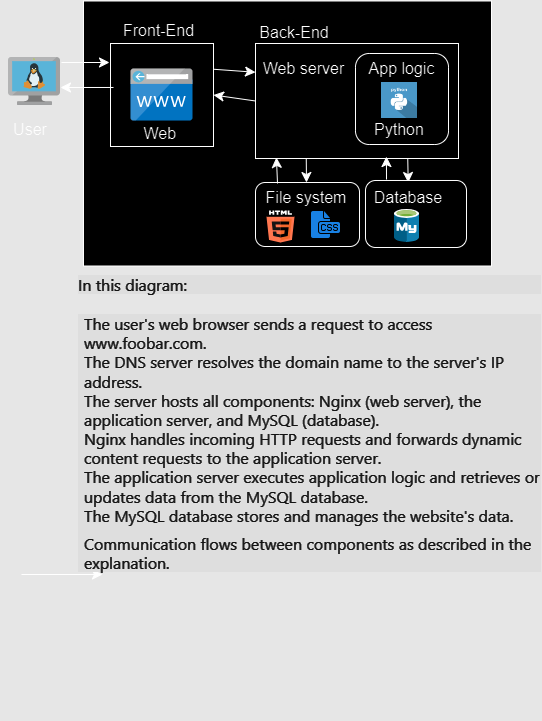

The diagram above was exported from draw.io. Its source (the exported page's mxGraphModel, read from the mxfile embedded in the PNG):
<mxGraphModel dx="880" dy="1276" grid="0" gridSize="10" guides="1" tooltips="1" connect="1" arrows="1" fold="1" page="0" pageScale="1" pageWidth="850" pageHeight="1100" background="#E6E6E6" math="0" shadow="0">
  <root>
    <mxCell id="0" />
    <mxCell id="1" parent="0" />
    <mxCell id="6LAa29ok6YYq84Fxb3V9-15" value="" style="rounded=0;whiteSpace=wrap;html=1;fontSize=16;" parent="1" vertex="1">
      <mxGeometry x="125" y="-643.5" width="408" height="265" as="geometry" />
    </mxCell>
    <mxCell id="6LAa29ok6YYq84Fxb3V9-3" value="" style="endArrow=classic;html=1;rounded=0;fontSize=12;startSize=8;endSize=8;curved=1;exitX=1;exitY=0.413;exitDx=0;exitDy=0;exitPerimeter=0;" parent="1" edge="1">
      <mxGeometry width="50" height="50" relative="1" as="geometry">
        <mxPoint x="63" y="-70.00199999999995" as="sourcePoint" />
        <mxPoint x="144" y="-70" as="targetPoint" />
      </mxGeometry>
    </mxCell>
    <mxCell id="6LAa29ok6YYq84Fxb3V9-8" value="" style="image;sketch=0;aspect=fixed;html=1;points=[];align=center;fontSize=12;image=img/lib/mscae/VM_Linux.svg;" parent="1" vertex="1">
      <mxGeometry x="50" y="-587" width="52" height="47.84" as="geometry" />
    </mxCell>
    <mxCell id="6LAa29ok6YYq84Fxb3V9-11" value="User" style="text;strokeColor=none;fillColor=none;html=1;align=center;verticalAlign=middle;whiteSpace=wrap;rounded=0;fontSize=16;" parent="1" vertex="1">
      <mxGeometry x="42" y="-530" width="60" height="30" as="geometry" />
    </mxCell>
    <mxCell id="6LAa29ok6YYq84Fxb3V9-38" style="edgeStyle=none;curved=1;rounded=0;orthogonalLoop=1;jettySize=auto;html=1;exitX=1;exitY=0.25;exitDx=0;exitDy=0;entryX=0;entryY=0.25;entryDx=0;entryDy=0;fontSize=12;startSize=8;endSize=8;" parent="1" source="6LAa29ok6YYq84Fxb3V9-19" target="6LAa29ok6YYq84Fxb3V9-34" edge="1">
      <mxGeometry relative="1" as="geometry" />
    </mxCell>
    <mxCell id="6LAa29ok6YYq84Fxb3V9-19" value="" style="whiteSpace=wrap;html=1;aspect=fixed;fontSize=16;" parent="1" vertex="1">
      <mxGeometry x="152" y="-601" width="103" height="103" as="geometry" />
    </mxCell>
    <mxCell id="6LAa29ok6YYq84Fxb3V9-20" value="" style="image;sketch=0;aspect=fixed;html=1;points=[];align=center;fontSize=12;image=img/lib/mscae/CustomDomain.svg;" parent="1" vertex="1">
      <mxGeometry x="172.5" y="-575.54" width="62" height="52.08" as="geometry" />
    </mxCell>
    <mxCell id="6LAa29ok6YYq84Fxb3V9-21" value="Front-End" style="text;strokeColor=none;fillColor=none;html=1;align=center;verticalAlign=middle;whiteSpace=wrap;rounded=0;fontSize=16;" parent="1" vertex="1">
      <mxGeometry x="158" y="-629" width="85" height="30" as="geometry" />
    </mxCell>
    <mxCell id="6LAa29ok6YYq84Fxb3V9-22" value="Web&amp;nbsp;" style="text;strokeColor=none;fillColor=none;html=1;align=center;verticalAlign=middle;whiteSpace=wrap;rounded=0;fontSize=16;" parent="1" vertex="1">
      <mxGeometry x="173.5" y="-526" width="60" height="30" as="geometry" />
    </mxCell>
    <mxCell id="6LAa29ok6YYq84Fxb3V9-26" value="" style="endArrow=classic;html=1;rounded=0;fontSize=12;startSize=8;endSize=8;curved=1;" parent="1" edge="1">
      <mxGeometry width="50" height="50" relative="1" as="geometry">
        <mxPoint x="103" y="-582" as="sourcePoint" />
        <mxPoint x="151" y="-582" as="targetPoint" />
      </mxGeometry>
    </mxCell>
    <mxCell id="6LAa29ok6YYq84Fxb3V9-30" value="" style="endArrow=classic;html=1;rounded=0;fontSize=12;startSize=8;endSize=8;curved=1;exitX=0.029;exitY=0.427;exitDx=0;exitDy=0;exitPerimeter=0;entryX=1;entryY=0.627;entryDx=0;entryDy=0;entryPerimeter=0;" parent="1" source="6LAa29ok6YYq84Fxb3V9-19" target="6LAa29ok6YYq84Fxb3V9-8" edge="1">
      <mxGeometry width="50" height="50" relative="1" as="geometry">
        <mxPoint x="64" y="-465" as="sourcePoint" />
        <mxPoint x="116" y="-518" as="targetPoint" />
      </mxGeometry>
    </mxCell>
    <mxCell id="6LAa29ok6YYq84Fxb3V9-39" style="edgeStyle=none;curved=1;rounded=0;orthogonalLoop=1;jettySize=auto;html=1;exitX=0;exitY=0.5;exitDx=0;exitDy=0;entryX=1;entryY=0.5;entryDx=0;entryDy=0;fontSize=12;startSize=8;endSize=8;" parent="1" source="6LAa29ok6YYq84Fxb3V9-34" target="6LAa29ok6YYq84Fxb3V9-19" edge="1">
      <mxGeometry relative="1" as="geometry" />
    </mxCell>
    <mxCell id="6LAa29ok6YYq84Fxb3V9-54" style="edgeStyle=none;curved=1;rounded=0;orthogonalLoop=1;jettySize=auto;html=1;exitX=0.25;exitY=1;exitDx=0;exitDy=0;entryX=0.5;entryY=0;entryDx=0;entryDy=0;fontSize=12;startSize=8;endSize=8;" parent="1" source="6LAa29ok6YYq84Fxb3V9-34" target="6LAa29ok6YYq84Fxb3V9-47" edge="1">
      <mxGeometry relative="1" as="geometry" />
    </mxCell>
    <mxCell id="6LAa29ok6YYq84Fxb3V9-56" style="edgeStyle=none;curved=1;rounded=0;orthogonalLoop=1;jettySize=auto;html=1;exitX=0.75;exitY=1;exitDx=0;exitDy=0;fontSize=12;startSize=8;endSize=8;" parent="1" source="6LAa29ok6YYq84Fxb3V9-34" target="6LAa29ok6YYq84Fxb3V9-52" edge="1">
      <mxGeometry relative="1" as="geometry" />
    </mxCell>
    <mxCell id="6LAa29ok6YYq84Fxb3V9-34" value="" style="rounded=0;whiteSpace=wrap;html=1;fontSize=16;" parent="1" vertex="1">
      <mxGeometry x="297" y="-601" width="203" height="115" as="geometry" />
    </mxCell>
    <mxCell id="6LAa29ok6YYq84Fxb3V9-37" value="Back-End" style="text;strokeColor=none;fillColor=none;html=1;align=center;verticalAlign=middle;whiteSpace=wrap;rounded=0;fontSize=16;" parent="1" vertex="1">
      <mxGeometry x="297" y="-627" width="78" height="30" as="geometry" />
    </mxCell>
    <mxCell id="6LAa29ok6YYq84Fxb3V9-40" value="Web server" style="text;strokeColor=none;fillColor=none;html=1;align=center;verticalAlign=middle;whiteSpace=wrap;rounded=0;fontSize=16;" parent="1" vertex="1">
      <mxGeometry x="299" y="-591" width="93" height="30" as="geometry" />
    </mxCell>
    <mxCell id="6LAa29ok6YYq84Fxb3V9-41" value="" style="rounded=1;whiteSpace=wrap;html=1;fontSize=16;" parent="1" vertex="1">
      <mxGeometry x="397" y="-591" width="93" height="91" as="geometry" />
    </mxCell>
    <mxCell id="6LAa29ok6YYq84Fxb3V9-42" value="App logic" style="text;strokeColor=none;fillColor=none;html=1;align=center;verticalAlign=middle;whiteSpace=wrap;rounded=0;fontSize=16;" parent="1" vertex="1">
      <mxGeometry x="407" y="-591" width="73" height="30" as="geometry" />
    </mxCell>
    <mxCell id="6LAa29ok6YYq84Fxb3V9-43" value="Python" style="text;strokeColor=none;fillColor=none;html=1;align=center;verticalAlign=middle;whiteSpace=wrap;rounded=0;fontSize=16;" parent="1" vertex="1">
      <mxGeometry x="411" y="-530" width="60" height="30" as="geometry" />
    </mxCell>
    <mxCell id="6LAa29ok6YYq84Fxb3V9-44" value="" style="shape=image;html=1;verticalAlign=top;verticalLabelPosition=bottom;labelBackgroundColor=#ffffff;imageAspect=0;aspect=fixed;image=https://cdn0.iconfinder.com/data/icons/long-shadow-web-icons/512/python-128.png;fontSize=16;" parent="1" vertex="1">
      <mxGeometry x="423" y="-562" width="36" height="36" as="geometry" />
    </mxCell>
    <mxCell id="6LAa29ok6YYq84Fxb3V9-46" value="" style="rounded=1;whiteSpace=wrap;html=1;fontSize=16;" parent="1" vertex="1">
      <mxGeometry x="297" y="-462" width="104" height="64" as="geometry" />
    </mxCell>
    <mxCell id="6LAa29ok6YYq84Fxb3V9-47" value="File system" style="text;strokeColor=none;fillColor=none;html=1;align=center;verticalAlign=middle;whiteSpace=wrap;rounded=0;fontSize=16;" parent="1" vertex="1">
      <mxGeometry x="301" y="-462" width="94" height="30" as="geometry" />
    </mxCell>
    <mxCell id="6LAa29ok6YYq84Fxb3V9-48" value="" style="dashed=0;outlineConnect=0;html=1;align=center;labelPosition=center;verticalLabelPosition=bottom;verticalAlign=top;shape=mxgraph.weblogos.html5;fontSize=16;" parent="1" vertex="1">
      <mxGeometry x="308" y="-434" width="28" height="32" as="geometry" />
    </mxCell>
    <mxCell id="6LAa29ok6YYq84Fxb3V9-50" value="" style="shape=image;html=1;verticalAlign=top;verticalLabelPosition=bottom;labelBackgroundColor=#ffffff;imageAspect=0;aspect=fixed;image=https://cdn1.iconfinder.com/data/icons/hawcons/32/700035-icon-77-document-file-css-128.png;fontSize=16;" parent="1" vertex="1">
      <mxGeometry x="351" y="-436" width="32" height="32" as="geometry" />
    </mxCell>
    <mxCell id="6LAa29ok6YYq84Fxb3V9-51" value="" style="rounded=1;whiteSpace=wrap;html=1;fontSize=16;" parent="1" vertex="1">
      <mxGeometry x="407" y="-464" width="101" height="67" as="geometry" />
    </mxCell>
    <mxCell id="6LAa29ok6YYq84Fxb3V9-52" value="Database" style="text;strokeColor=none;fillColor=none;html=1;align=center;verticalAlign=middle;whiteSpace=wrap;rounded=0;fontSize=16;" parent="1" vertex="1">
      <mxGeometry x="420" y="-462" width="60" height="30" as="geometry" />
    </mxCell>
    <mxCell id="6LAa29ok6YYq84Fxb3V9-53" value="" style="image;sketch=0;aspect=fixed;html=1;points=[];align=center;fontSize=12;image=img/lib/mscae/Azure_Database_for_MySQL_servers.svg;" parent="1" vertex="1">
      <mxGeometry x="436" y="-435" width="25" height="32.89" as="geometry" />
    </mxCell>
    <mxCell id="6LAa29ok6YYq84Fxb3V9-61" value="" style="endArrow=classic;html=1;rounded=0;fontSize=12;startSize=8;endSize=8;curved=1;entryX=0.103;entryY=0.991;entryDx=0;entryDy=0;entryPerimeter=0;" parent="1" target="6LAa29ok6YYq84Fxb3V9-34" edge="1">
      <mxGeometry width="50" height="50" relative="1" as="geometry">
        <mxPoint x="319" y="-461" as="sourcePoint" />
        <mxPoint x="369" y="-511" as="targetPoint" />
      </mxGeometry>
    </mxCell>
    <mxCell id="6LAa29ok6YYq84Fxb3V9-62" value="" style="endArrow=classic;html=1;rounded=0;fontSize=12;startSize=8;endSize=8;curved=1;entryX=0.645;entryY=0.983;entryDx=0;entryDy=0;entryPerimeter=0;" parent="1" target="6LAa29ok6YYq84Fxb3V9-34" edge="1">
      <mxGeometry width="50" height="50" relative="1" as="geometry">
        <mxPoint x="428" y="-465" as="sourcePoint" />
        <mxPoint x="478" y="-515" as="targetPoint" />
      </mxGeometry>
    </mxCell>
    <mxCell id="6LAa29ok6YYq84Fxb3V9-66" value="&lt;p style=&quot;border: 0px solid rgb(227, 227, 227); box-sizing: border-box; --tw-border-spacing-x: 0; --tw-border-spacing-y: 0; --tw-translate-x: 0; --tw-translate-y: 0; --tw-rotate: 0; --tw-skew-x: 0; --tw-skew-y: 0; --tw-scale-x: 1; --tw-scale-y: 1; --tw-pan-x: ; --tw-pan-y: ; --tw-pinch-zoom: ; --tw-scroll-snap-strictness: proximity; --tw-gradient-from-position: ; --tw-gradient-via-position: ; --tw-gradient-to-position: ; --tw-ordinal: ; --tw-slashed-zero: ; --tw-numeric-figure: ; --tw-numeric-spacing: ; --tw-numeric-fraction: ; --tw-ring-inset: ; --tw-ring-offset-width: 0px; --tw-ring-offset-color: #fff; --tw-ring-color: rgba(69,89,164,.5); --tw-ring-offset-shadow: 0 0 transparent; --tw-ring-shadow: 0 0 transparent; --tw-shadow: 0 0 transparent; --tw-shadow-colored: 0 0 transparent; --tw-blur: ; --tw-brightness: ; --tw-contrast: ; --tw-grayscale: ; --tw-hue-rotate: ; --tw-invert: ; --tw-saturate: ; --tw-sepia: ; --tw-drop-shadow: ; --tw-backdrop-blur: ; --tw-backdrop-brightness: ; --tw-backdrop-contrast: ; --tw-backdrop-grayscale: ; --tw-backdrop-hue-rotate: ; --tw-backdrop-invert: ; --tw-backdrop-opacity: ; --tw-backdrop-saturate: ; --tw-backdrop-sepia: ; margin: 1.25em 0px; color: rgb(236, 236, 236); font-family: Söhne, ui-sans-serif, system-ui, -apple-system, &amp;quot;Segoe UI&amp;quot;, Roboto, Ubuntu, Cantarell, &amp;quot;Noto Sans&amp;quot;, sans-serif, &amp;quot;Helvetica Neue&amp;quot;, Arial, &amp;quot;Apple Color Emoji&amp;quot;, &amp;quot;Segoe UI Emoji&amp;quot;, &amp;quot;Segoe UI Symbol&amp;quot;, &amp;quot;Noto Color Emoji&amp;quot;; text-align: start; background-color: rgb(33, 33, 33);&quot;&gt;In this diagram:&lt;/p&gt;&lt;ul style=&quot;border: 0px solid rgb(227, 227, 227); box-sizing: border-box; --tw-border-spacing-x: 0; --tw-border-spacing-y: 0; --tw-translate-x: 0; --tw-translate-y: 0; --tw-rotate: 0; --tw-skew-x: 0; --tw-skew-y: 0; --tw-scale-x: 1; --tw-scale-y: 1; --tw-pan-x: ; --tw-pan-y: ; --tw-pinch-zoom: ; --tw-scroll-snap-strictness: proximity; --tw-gradient-from-position: ; --tw-gradient-via-position: ; --tw-gradient-to-position: ; --tw-ordinal: ; --tw-slashed-zero: ; --tw-numeric-figure: ; --tw-numeric-spacing: ; --tw-numeric-fraction: ; --tw-ring-inset: ; --tw-ring-offset-width: 0px; --tw-ring-offset-color: #fff; --tw-ring-color: rgba(69,89,164,.5); --tw-ring-offset-shadow: 0 0 transparent; --tw-ring-shadow: 0 0 transparent; --tw-shadow: 0 0 transparent; --tw-shadow-colored: 0 0 transparent; --tw-blur: ; --tw-brightness: ; --tw-contrast: ; --tw-grayscale: ; --tw-hue-rotate: ; --tw-invert: ; --tw-saturate: ; --tw-sepia: ; --tw-drop-shadow: ; --tw-backdrop-blur: ; --tw-backdrop-brightness: ; --tw-backdrop-contrast: ; --tw-backdrop-grayscale: ; --tw-backdrop-hue-rotate: ; --tw-backdrop-invert: ; --tw-backdrop-opacity: ; --tw-backdrop-saturate: ; --tw-backdrop-sepia: ; list-style-position: initial; list-style-image: initial; margin: 1.25em 0px 0px; padding: 0px; display: flex; flex-direction: column; color: rgb(236, 236, 236); font-family: Söhne, ui-sans-serif, system-ui, -apple-system, &amp;quot;Segoe UI&amp;quot;, Roboto, Ubuntu, Cantarell, &amp;quot;Noto Sans&amp;quot;, sans-serif, &amp;quot;Helvetica Neue&amp;quot;, Arial, &amp;quot;Apple Color Emoji&amp;quot;, &amp;quot;Segoe UI Emoji&amp;quot;, &amp;quot;Segoe UI Symbol&amp;quot;, &amp;quot;Noto Color Emoji&amp;quot;; text-align: start; background-color: rgb(33, 33, 33);&quot;&gt;&lt;li style=&quot;border: 0px solid rgb(227, 227, 227); box-sizing: border-box; --tw-border-spacing-x: 0; --tw-border-spacing-y: 0; --tw-translate-x: 0; --tw-translate-y: 0; --tw-rotate: 0; --tw-skew-x: 0; --tw-skew-y: 0; --tw-scale-x: 1; --tw-scale-y: 1; --tw-pan-x: ; --tw-pan-y: ; --tw-pinch-zoom: ; --tw-scroll-snap-strictness: proximity; --tw-gradient-from-position: ; --tw-gradient-via-position: ; --tw-gradient-to-position: ; --tw-ordinal: ; --tw-slashed-zero: ; --tw-numeric-figure: ; --tw-numeric-spacing: ; --tw-numeric-fraction: ; --tw-ring-inset: ; --tw-ring-offset-width: 0px; --tw-ring-offset-color: #fff; --tw-ring-color: rgba(69,89,164,.5); --tw-ring-offset-shadow: 0 0 transparent; --tw-ring-shadow: 0 0 transparent; --tw-shadow: 0 0 transparent; --tw-shadow-colored: 0 0 transparent; --tw-blur: ; --tw-brightness: ; --tw-contrast: ; --tw-grayscale: ; --tw-hue-rotate: ; --tw-invert: ; --tw-saturate: ; --tw-sepia: ; --tw-drop-shadow: ; --tw-backdrop-blur: ; --tw-backdrop-brightness: ; --tw-backdrop-contrast: ; --tw-backdrop-grayscale: ; --tw-backdrop-hue-rotate: ; --tw-backdrop-invert: ; --tw-backdrop-opacity: ; --tw-backdrop-saturate: ; --tw-backdrop-sepia: ; margin: 0px; padding-left: 0.375em; display: block; min-height: 28px;&quot;&gt;The user's web browser sends a request to access &lt;a style=&quot;border: 0px solid rgb(227, 227, 227); box-sizing: border-box; --tw-border-spacing-x: 0; --tw-border-spacing-y: 0; --tw-translate-x: 0; --tw-translate-y: 0; --tw-rotate: 0; --tw-skew-x: 0; --tw-skew-y: 0; --tw-scale-x: 1; --tw-scale-y: 1; --tw-pan-x: ; --tw-pan-y: ; --tw-pinch-zoom: ; --tw-scroll-snap-strictness: proximity; --tw-gradient-from-position: ; --tw-gradient-via-position: ; --tw-gradient-to-position: ; --tw-ordinal: ; --tw-slashed-zero: ; --tw-numeric-figure: ; --tw-numeric-spacing: ; --tw-numeric-fraction: ; --tw-ring-inset: ; --tw-ring-offset-width: 0px; --tw-ring-offset-color: #fff; --tw-ring-color: rgba(69,89,164,.5); --tw-ring-offset-shadow: 0 0 transparent; --tw-ring-shadow: 0 0 transparent; --tw-shadow: 0 0 transparent; --tw-shadow-colored: 0 0 transparent; --tw-blur: ; --tw-brightness: ; --tw-contrast: ; --tw-grayscale: ; --tw-hue-rotate: ; --tw-invert: ; --tw-saturate: ; --tw-sepia: ; --tw-drop-shadow: ; --tw-backdrop-blur: ; --tw-backdrop-brightness: ; --tw-backdrop-contrast: ; --tw-backdrop-grayscale: ; --tw-backdrop-hue-rotate: ; --tw-backdrop-invert: ; --tw-backdrop-opacity: ; --tw-backdrop-saturate: ; --tw-backdrop-sepia: ; text-decoration-line: none; margin-top: 1.25em; margin-bottom: 1.25em;&quot; href=&quot;http://www.foobar.com/&quot; target=&quot;_new&quot;&gt;www.foobar.com&lt;/a&gt;.&lt;/li&gt;&lt;li style=&quot;border: 0px solid rgb(227, 227, 227); box-sizing: border-box; --tw-border-spacing-x: 0; --tw-border-spacing-y: 0; --tw-translate-x: 0; --tw-translate-y: 0; --tw-rotate: 0; --tw-skew-x: 0; --tw-skew-y: 0; --tw-scale-x: 1; --tw-scale-y: 1; --tw-pan-x: ; --tw-pan-y: ; --tw-pinch-zoom: ; --tw-scroll-snap-strictness: proximity; --tw-gradient-from-position: ; --tw-gradient-via-position: ; --tw-gradient-to-position: ; --tw-ordinal: ; --tw-slashed-zero: ; --tw-numeric-figure: ; --tw-numeric-spacing: ; --tw-numeric-fraction: ; --tw-ring-inset: ; --tw-ring-offset-width: 0px; --tw-ring-offset-color: #fff; --tw-ring-color: rgba(69,89,164,.5); --tw-ring-offset-shadow: 0 0 transparent; --tw-ring-shadow: 0 0 transparent; --tw-shadow: 0 0 transparent; --tw-shadow-colored: 0 0 transparent; --tw-blur: ; --tw-brightness: ; --tw-contrast: ; --tw-grayscale: ; --tw-hue-rotate: ; --tw-invert: ; --tw-saturate: ; --tw-sepia: ; --tw-drop-shadow: ; --tw-backdrop-blur: ; --tw-backdrop-brightness: ; --tw-backdrop-contrast: ; --tw-backdrop-grayscale: ; --tw-backdrop-hue-rotate: ; --tw-backdrop-invert: ; --tw-backdrop-opacity: ; --tw-backdrop-saturate: ; --tw-backdrop-sepia: ; margin: 0px; padding-left: 0.375em; display: block; min-height: 28px;&quot;&gt;The DNS server resolves the domain name to the server's IP address.&lt;/li&gt;&lt;li style=&quot;border: 0px solid rgb(227, 227, 227); box-sizing: border-box; --tw-border-spacing-x: 0; --tw-border-spacing-y: 0; --tw-translate-x: 0; --tw-translate-y: 0; --tw-rotate: 0; --tw-skew-x: 0; --tw-skew-y: 0; --tw-scale-x: 1; --tw-scale-y: 1; --tw-pan-x: ; --tw-pan-y: ; --tw-pinch-zoom: ; --tw-scroll-snap-strictness: proximity; --tw-gradient-from-position: ; --tw-gradient-via-position: ; --tw-gradient-to-position: ; --tw-ordinal: ; --tw-slashed-zero: ; --tw-numeric-figure: ; --tw-numeric-spacing: ; --tw-numeric-fraction: ; --tw-ring-inset: ; --tw-ring-offset-width: 0px; --tw-ring-offset-color: #fff; --tw-ring-color: rgba(69,89,164,.5); --tw-ring-offset-shadow: 0 0 transparent; --tw-ring-shadow: 0 0 transparent; --tw-shadow: 0 0 transparent; --tw-shadow-colored: 0 0 transparent; --tw-blur: ; --tw-brightness: ; --tw-contrast: ; --tw-grayscale: ; --tw-hue-rotate: ; --tw-invert: ; --tw-saturate: ; --tw-sepia: ; --tw-drop-shadow: ; --tw-backdrop-blur: ; --tw-backdrop-brightness: ; --tw-backdrop-contrast: ; --tw-backdrop-grayscale: ; --tw-backdrop-hue-rotate: ; --tw-backdrop-invert: ; --tw-backdrop-opacity: ; --tw-backdrop-saturate: ; --tw-backdrop-sepia: ; margin: 0px; padding-left: 0.375em; display: block; min-height: 28px;&quot;&gt;The server hosts all components: Nginx (web server), the application server, and MySQL (database).&lt;/li&gt;&lt;li style=&quot;border: 0px solid rgb(227, 227, 227); box-sizing: border-box; --tw-border-spacing-x: 0; --tw-border-spacing-y: 0; --tw-translate-x: 0; --tw-translate-y: 0; --tw-rotate: 0; --tw-skew-x: 0; --tw-skew-y: 0; --tw-scale-x: 1; --tw-scale-y: 1; --tw-pan-x: ; --tw-pan-y: ; --tw-pinch-zoom: ; --tw-scroll-snap-strictness: proximity; --tw-gradient-from-position: ; --tw-gradient-via-position: ; --tw-gradient-to-position: ; --tw-ordinal: ; --tw-slashed-zero: ; --tw-numeric-figure: ; --tw-numeric-spacing: ; --tw-numeric-fraction: ; --tw-ring-inset: ; --tw-ring-offset-width: 0px; --tw-ring-offset-color: #fff; --tw-ring-color: rgba(69,89,164,.5); --tw-ring-offset-shadow: 0 0 transparent; --tw-ring-shadow: 0 0 transparent; --tw-shadow: 0 0 transparent; --tw-shadow-colored: 0 0 transparent; --tw-blur: ; --tw-brightness: ; --tw-contrast: ; --tw-grayscale: ; --tw-hue-rotate: ; --tw-invert: ; --tw-saturate: ; --tw-sepia: ; --tw-drop-shadow: ; --tw-backdrop-blur: ; --tw-backdrop-brightness: ; --tw-backdrop-contrast: ; --tw-backdrop-grayscale: ; --tw-backdrop-hue-rotate: ; --tw-backdrop-invert: ; --tw-backdrop-opacity: ; --tw-backdrop-saturate: ; --tw-backdrop-sepia: ; margin: 0px; padding-left: 0.375em; display: block; min-height: 28px;&quot;&gt;Nginx handles incoming HTTP requests and forwards dynamic content requests to the application server.&lt;/li&gt;&lt;li style=&quot;border: 0px solid rgb(227, 227, 227); box-sizing: border-box; --tw-border-spacing-x: 0; --tw-border-spacing-y: 0; --tw-translate-x: 0; --tw-translate-y: 0; --tw-rotate: 0; --tw-skew-x: 0; --tw-skew-y: 0; --tw-scale-x: 1; --tw-scale-y: 1; --tw-pan-x: ; --tw-pan-y: ; --tw-pinch-zoom: ; --tw-scroll-snap-strictness: proximity; --tw-gradient-from-position: ; --tw-gradient-via-position: ; --tw-gradient-to-position: ; --tw-ordinal: ; --tw-slashed-zero: ; --tw-numeric-figure: ; --tw-numeric-spacing: ; --tw-numeric-fraction: ; --tw-ring-inset: ; --tw-ring-offset-width: 0px; --tw-ring-offset-color: #fff; --tw-ring-color: rgba(69,89,164,.5); --tw-ring-offset-shadow: 0 0 transparent; --tw-ring-shadow: 0 0 transparent; --tw-shadow: 0 0 transparent; --tw-shadow-colored: 0 0 transparent; --tw-blur: ; --tw-brightness: ; --tw-contrast: ; --tw-grayscale: ; --tw-hue-rotate: ; --tw-invert: ; --tw-saturate: ; --tw-sepia: ; --tw-drop-shadow: ; --tw-backdrop-blur: ; --tw-backdrop-brightness: ; --tw-backdrop-contrast: ; --tw-backdrop-grayscale: ; --tw-backdrop-hue-rotate: ; --tw-backdrop-invert: ; --tw-backdrop-opacity: ; --tw-backdrop-saturate: ; --tw-backdrop-sepia: ; margin: 0px; padding-left: 0.375em; display: block; min-height: 28px;&quot;&gt;The application server executes application logic and retrieves or updates data from the MySQL database.&lt;/li&gt;&lt;li style=&quot;border: 0px solid rgb(227, 227, 227); box-sizing: border-box; --tw-border-spacing-x: 0; --tw-border-spacing-y: 0; --tw-translate-x: 0; --tw-translate-y: 0; --tw-rotate: 0; --tw-skew-x: 0; --tw-skew-y: 0; --tw-scale-x: 1; --tw-scale-y: 1; --tw-pan-x: ; --tw-pan-y: ; --tw-pinch-zoom: ; --tw-scroll-snap-strictness: proximity; --tw-gradient-from-position: ; --tw-gradient-via-position: ; --tw-gradient-to-position: ; --tw-ordinal: ; --tw-slashed-zero: ; --tw-numeric-figure: ; --tw-numeric-spacing: ; --tw-numeric-fraction: ; --tw-ring-inset: ; --tw-ring-offset-width: 0px; --tw-ring-offset-color: #fff; --tw-ring-color: rgba(69,89,164,.5); --tw-ring-offset-shadow: 0 0 transparent; --tw-ring-shadow: 0 0 transparent; --tw-shadow: 0 0 transparent; --tw-shadow-colored: 0 0 transparent; --tw-blur: ; --tw-brightness: ; --tw-contrast: ; --tw-grayscale: ; --tw-hue-rotate: ; --tw-invert: ; --tw-saturate: ; --tw-sepia: ; --tw-drop-shadow: ; --tw-backdrop-blur: ; --tw-backdrop-brightness: ; --tw-backdrop-contrast: ; --tw-backdrop-grayscale: ; --tw-backdrop-hue-rotate: ; --tw-backdrop-invert: ; --tw-backdrop-opacity: ; --tw-backdrop-saturate: ; --tw-backdrop-sepia: ; margin: 0px; padding-left: 0.375em; display: block; min-height: 28px;&quot;&gt;The MySQL database stores and manages the website's data.&lt;/li&gt;&lt;li style=&quot;border: 0px solid rgb(227, 227, 227); box-sizing: border-box; --tw-border-spacing-x: 0; --tw-border-spacing-y: 0; --tw-translate-x: 0; --tw-translate-y: 0; --tw-rotate: 0; --tw-skew-x: 0; --tw-skew-y: 0; --tw-scale-x: 1; --tw-scale-y: 1; --tw-pan-x: ; --tw-pan-y: ; --tw-pinch-zoom: ; --tw-scroll-snap-strictness: proximity; --tw-gradient-from-position: ; --tw-gradient-via-position: ; --tw-gradient-to-position: ; --tw-ordinal: ; --tw-slashed-zero: ; --tw-numeric-figure: ; --tw-numeric-spacing: ; --tw-numeric-fraction: ; --tw-ring-inset: ; --tw-ring-offset-width: 0px; --tw-ring-offset-color: #fff; --tw-ring-color: rgba(69,89,164,.5); --tw-ring-offset-shadow: 0 0 transparent; --tw-ring-shadow: 0 0 transparent; --tw-shadow: 0 0 transparent; --tw-shadow-colored: 0 0 transparent; --tw-blur: ; --tw-brightness: ; --tw-contrast: ; --tw-grayscale: ; --tw-hue-rotate: ; --tw-invert: ; --tw-saturate: ; --tw-sepia: ; --tw-drop-shadow: ; --tw-backdrop-blur: ; --tw-backdrop-brightness: ; --tw-backdrop-contrast: ; --tw-backdrop-grayscale: ; --tw-backdrop-hue-rotate: ; --tw-backdrop-invert: ; --tw-backdrop-opacity: ; --tw-backdrop-saturate: ; --tw-backdrop-sepia: ; margin: 0px; padding-left: 0.375em; display: block; min-height: 28px;&quot;&gt;Communication flows between components as described in the explanation.&lt;/li&gt;&lt;/ul&gt;" style="text;strokeColor=none;fillColor=none;html=1;align=center;verticalAlign=middle;whiteSpace=wrap;rounded=0;fontSize=16;" parent="1" vertex="1">
      <mxGeometry x="119" y="-539.16" width="465" height="616" as="geometry" />
    </mxCell>
  </root>
</mxGraphModel>